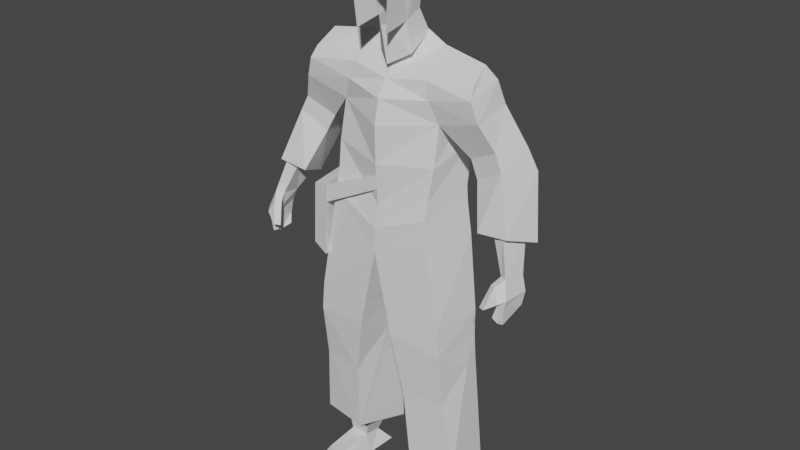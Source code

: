 # Source: emmett-brown.blend  (saved by Blender 2.91.10; exported with 4.5.12 LTS)
import bpy
from mathutils import Matrix  # noqa: F401  (used for matrix-valued properties, if any)

bpy.ops.wm.read_factory_settings(use_empty=True)
scene = bpy.context.scene
scene.name = 'Scene'

# ---- collections
col_collection = bpy.data.collections.new('Collection'); scene.collection.children.link(col_collection)

# ---- node groups
ng_auto_smooth = bpy.data.node_groups.new('Auto Smooth', 'GeometryNodeTree')
_s = ng_auto_smooth.interface.new_socket(name='Geometry', in_out='OUTPUT', socket_type='NodeSocketGeometry')
_s = ng_auto_smooth.interface.new_socket(name='Geometry', in_out='INPUT', socket_type='NodeSocketGeometry')
_s = ng_auto_smooth.interface.new_socket(name='Angle', in_out='INPUT', socket_type='NodeSocketFloat')
_s.subtype = 'ANGLE'
_s.min_value = 0.0
_s.max_value = 3.142
ng_auto_smooth.is_modifier = True
_N = ng_auto_smooth.nodes; _L = ng_auto_smooth.links
n0 = _N.new('NodeGroupOutput'); n0.name = 'Group Output'; n0.location = (480, -100)
n1 = _N.new('NodeGroupInput'); n1.name = 'Group Input'; n1.location = (-420, -300)
n2 = _N.new('NodeGroupInput'); n2.name = 'Group Input.001'; n2.location = (-60, -100)
n3 = _N.new('GeometryNodeSetShadeSmooth'); n3.name = 'Set Shade Smooth'; n3.location = (120, -100)
n3.domain = 'EDGE'
n4 = _N.new('GeometryNodeSetShadeSmooth'); n4.name = 'Set Shade Smooth.001'; n4.location = (300, -100)
n5 = _N.new('GeometryNodeInputMeshEdgeAngle'); n5.name = 'Edge Angle'; n5.location = (-420, -220)
n6 = _N.new('GeometryNodeInputEdgeSmooth'); n6.name = 'Is Edge Smooth'; n6.location = (-60, -160)
n7 = _N.new('GeometryNodeInputShadeSmooth'); n7.name = 'Is Face Smooth'; n7.location = (-240, -340)
n8 = _N.new('FunctionNodeBooleanMath'); n8.name = 'Boolean Math'; n8.location = (-60, -220)
n9 = _N.new('FunctionNodeCompare'); n9.name = 'Compare'; n9.location = (-240, -180)
n9.operation = 'LESS_EQUAL'
_L.new(n5.outputs[0], n9.inputs[0])
_L.new(n4.outputs[0], n0.inputs[0])
_L.new(n1.outputs[1], n9.inputs[1])
_L.new(n9.outputs[0], n8.inputs[0])
_L.new(n7.outputs[0], n8.inputs[1])
_L.new(n2.outputs[0], n3.inputs[0])
_L.new(n6.outputs[0], n3.inputs[1])
_L.new(n3.outputs[0], n4.inputs[0])
_L.new(n8.outputs[0], n3.inputs[2])
n0.is_active_output = True

# ---- world
world_world = bpy.data.worlds.new('World'); scene.world = world_world
world_world.use_nodes = True; world_world.node_tree.nodes.clear()
_N = world_world.node_tree.nodes; _L = world_world.node_tree.links
n0 = _N.new('ShaderNodeOutputWorld'); n0.name = 'World Output'; n0.location = (300, 300)
n1 = _N.new('ShaderNodeBackground'); n1.name = 'Background'; n1.location = (10, 300)
n1.inputs[0].default_value = (0.05088, 0.05088, 0.05088, 1.0)
_L.new(n1.outputs[0], n0.inputs[0])
n0.is_active_output = True
world_world.color = (0.05088, 0.05088, 0.05088)
world_world.use_sun_shadow = False
world_world.sun_shadow_jitter_overblur = 0.0

# ---- meshes
me_cube_002 = bpy.data.meshes.new('Cube.002')
me_cube_002.from_pydata([(1.098, -0.05603, -0.2413), (0.7921, 0.5175, 1.025), (0.0, 1.288, 0.2958), (0.0, 0.6476, 1.348), (0.0, -0.5168, -0.3864), (0.0, -0.1955, 0.4196), (1.156, -0.4422, -2.579), (1.332, 0.6908, -2.6), (0.0, -0.5542, -2.956), (0.0, 0.8036, -3.089), (1.506, -0.3263, -5.911), (1.585, 0.6098, -5.165), (0.6075, -0.4359, -5.929), (0.3864, 0.7205, -5.091), (1.204, 0.6968, -1.656), (1.074, -0.324, -1.669), (0.0, 0.9403, -1.644), (0.0, -0.4539, -1.977), (1.692, -0.1617, -7.472), (1.662, 0.8131, -7.634), (0.6727, -0.3164, -7.469), (0.5293, 0.9563, -7.834), (0.4047, -0.6121, 2.292), (0.5006, 0.2828, 2.706), (0.3254, -0.5747, 1.378), (0.3104, 0.3586, 1.638), (0.4208, -0.2522, 2.531), (0.3148, -0.007064, 1.484), (0.3509, 0.5862, 1.173), (0.3631, 0.08981, 0.8837), (0.0, -0.8227, 2.601), (0.0, 0.1153, 3.084), (0.0, -0.3707, 2.909), (0.0, -0.3235, 1.418), (0.07366, 0.3143, 1.153), (0.0, -0.1632, 0.6718), (0.8067, -0.1146, 0.5439), (1.993, -0.128, 0.01127), (2.014, 0.6418, 0.1794), (2.387, 0.04632, -0.8342), (1.049, 1.09, 0.1514), (1.813, 0.159, -1.165), (1.41, -0.8305, -8.398), (1.376, 0.4875, -8.399), (0.7129, -1.045, -8.376), (0.6752, 0.7168, -8.411), (1.254, -0.6337, -8.107), (1.185, 0.4476, -8.103), (0.8425, -0.9294, -8.057), (0.8545, 0.464, -8.087), (1.389, 0.003334, -8.399), (0.69, 0.03193, -8.395), (1.236, 0.06959, -8.017), (0.8219, 0.04381, -7.984), (1.208, -0.04539, -7.552), (1.195, 0.4776, -7.552), (0.7049, 0.53, -7.721), (0.7169, -0.03469, -7.71), (1.809, -0.04604, 0.6231), (1.744, 0.3829, 0.9005), (2.614, 0.8691, -1.003), (2.43, 0.8074, -0.5932), (2.019, 0.9553, -1.183), (2.752, -0.2277, -1.903), (2.113, -0.2088, -1.975), (2.93, 0.4942, -2.171), (2.303, 0.4382, -2.235), (2.893, 0.1319, -2.677), (2.837, -0.3364, -2.588), (2.981, 0.1056, -2.97), (2.95, -0.4513, -2.962), (2.613, -0.6624, -3.158), (2.954, 0.0465, -3.233), (2.914, -0.4642, -3.105), (2.85, -0.1354, -3.432), (2.811, -0.4857, -3.438), (2.858, -0.5643, -2.998), (2.721, -0.5, -2.732), (2.797, 0.0991, -2.927), (2.821, 0.04417, -3.227), (2.713, -0.448, -2.965), (2.764, -0.4429, -3.093), (2.689, -0.256, -2.623), (2.601, -0.4295, -2.752), (0.4388, 0.2718, -5.24), (2.487, -0.599, -3.172), (1.539, 0.6272, -4.158), (1.445, -0.4632, -4.181), (2.721, -0.07178, -3.395), (2.685, -0.4765, -3.372), (2.859, -0.3819, -3.496), (2.739, -0.3844, -3.44), (2.678, -0.5732, -2.898), (2.561, -0.492, -2.904), (0.403, 0.6443, 2.615), (0.0, 0.6434, 2.777), (0.0, -0.5446, -2.442), (1.083, -0.4124, -1.996), (0.0, 0.9328, -2.099), (1.241, 0.6873, -1.998), (2.705, 0.123, -2.681), (2.346, -0.07634, -1.853), (2.346, 0.3847, -2.113), (1.858, -0.1831, 0.4084), (0.9522, 0.9071, 0.5918), (0.0, -0.4218, 0.1013), (0.0, 1.118, 0.8401), (0.9295, -0.1532, 0.1991), (1.91, 0.528, 0.6367), (0.3626, -0.5517, -4.649), (1.503, -0.4617, -4.785), (0.3138, 0.7289, -4.505), (1.597, 0.3319, -5.274), (1.555, 0.6071, -4.679), (0.2614, -0.5527, -4.145), (0.2042, 0.7613, -4.095), (1.846, 0.9686, -0.7848), (2.235, 0.07655, -0.5159), (1.636, 0.1968, -0.8179), (0.0, 1.147, -0.5747), (0.0, -0.5061, -1.148), (1.118, -0.2036, -1.028), (1.171, 0.8656, -0.7981), (2.737, 0.3917, -2.035), (2.623, -0.1612, -1.866)], [], [(106, 3, 1, 104), (16, 14, 99, 98), (1, 3, 5, 36), (107, 36, 5, 105), (14, 15, 97, 99), (17, 16, 98, 9, 8, 96), (15, 17, 96, 97), (8, 9, 115, 114), (12, 84, 13, 21, 20), (6, 8, 87), (9, 7, 86), (7, 6, 87, 86), (121, 120, 17, 15), (120, 119, 16, 17), (122, 121, 15, 14), (119, 122, 14, 16), (21, 19, 18, 20), (10, 12, 20, 18), (13, 11, 19, 21), (11, 112, 10, 18, 19), (26, 22, 24, 27), (23, 26, 27, 25), (25, 27, 29, 28), (22, 26, 32, 30), (26, 23, 31, 32), (29, 27, 33, 35), (28, 29, 35, 34), (104, 1, 59, 108), (37, 0, 118, 117), (107, 0, 37, 103), (108, 103, 37, 38), (40, 116, 118, 0), (64, 66, 65, 63), (51, 44, 42, 50), (53, 52, 46, 48), (45, 43, 47, 49), (50, 42, 46, 52), (51, 45, 49, 53), (42, 44, 48, 46), (44, 51, 53, 48), (43, 50, 52, 47), (49, 47, 55, 56), (45, 51, 50, 43), (47, 52, 54, 55), (53, 49, 56, 57), (52, 53, 57, 54), (1, 36, 58, 59), (62, 60, 65, 66), (60, 39, 63, 65), (39, 41, 64, 63), (41, 62, 66, 64), (69, 67, 68, 70), (76, 92, 71), (69, 70, 73, 72), (72, 73, 90, 74), (39, 61, 117), (70, 68, 77, 76), (69, 72, 79, 78), (78, 79, 81, 80), (72, 74, 88, 79), (89, 81, 91), (75, 73, 81, 89), (70, 80, 81, 73), (77, 68, 82, 83), (71, 92, 93, 85), (76, 71, 85, 80, 70), (86, 87, 110, 113), (87, 8, 114), (86, 113, 111, 115), (75, 89, 91, 90), (90, 73, 75), (90, 91, 88, 74), (91, 81, 79, 88), (92, 76, 77), (93, 92, 77, 83), (31, 23, 94, 95), (97, 96, 8, 6), (99, 97, 6, 7), (98, 99, 7, 9), (67, 69, 78, 100), (85, 93, 80), (93, 83, 80), (83, 82, 80), (80, 82, 100, 78), (67, 100, 102, 123), (68, 67, 123, 124), (82, 68, 124, 101), (100, 82, 101, 102), (59, 58, 103, 108), (36, 107, 103, 58), (40, 104, 108, 38), (0, 107, 105, 4), (2, 106, 104, 40), (116, 40, 38, 61), (61, 39, 60), (113, 110, 112), (111, 113, 11, 13), (113, 112, 11), (112, 110, 10), (110, 109, 12, 10), (109, 84, 12), (84, 109, 111), (84, 111, 13), (114, 109, 110, 87), (114, 115, 111, 109), (115, 9, 86), (61, 60, 62, 116), (41, 116, 62), (117, 61, 38, 37), (117, 118, 41, 39), (118, 116, 41), (2, 40, 122, 119), (40, 0, 121, 122), (4, 2, 119, 120), (0, 4, 120, 121), (124, 123, 102, 101)])
_uv = me_cube_002.uv_layers.new(name='UVMap')
_uv.uv.foreach_set('vector', [0.5885, 0.375, 0.625, 0.375, 0.6492, 0.4762, 0.6013, 0.4881, 0.4209, 0.3718, 0.4046, 0.4992, 0.3912, 0.5, 0.398, 0.3706, 0.6492, 0.4762, 0.75, 0.5, 0.7424, 0.7698, 0.6322, 0.7672, 0.5878, 0.7632, 0.6322, 0.7672, 0.6051, 0.8718, 0.5634, 0.8733, 0.4046, 0.4992, 0.4162, 0.7421, 0.394, 0.7504, 0.3912, 0.5, 0.0, 0.0, 0.0, 0.0, 0.0, 0.0, 0.0, 0.0, 0.0, 0.0, 0.0, 0.0, 0.4162, 0.7421, 0.4064, 0.8774, 0.3832, 0.8784, 0.394, 0.7504, 0.0, 0.0, 0.0, 0.0, 0.0, 0.0, 0.0, 0.0, 0.0, 0.0, 0.0, 0.0, 0.0, 0.0, 0.0, 0.0, 0.0, 0.0, 0.375, 0.75, 0.3669, 0.8821, 0.375, 0.75, 0.3657, 0.3651, 0.3821, 0.5, 0.379, 0.5, 0.3821, 0.5, 0.375, 0.75, 0.375, 0.75, 0.379, 0.5, 0.4727, 0.7497, 0.4669, 0.8759, 0.4064, 0.8774, 0.4162, 0.7421, 0.0, 0.0, 0.0, 0.0, 0.0, 0.0, 0.0, 0.0, 0.4714, 0.4996, 0.4727, 0.7497, 0.4162, 0.7421, 0.4046, 0.4992, 0.4864, 0.3734, 0.4714, 0.4996, 0.4046, 0.4992, 0.4209, 0.3718, 0.25, 0.5, 0.375, 0.5, 0.375, 0.75, 0.25, 0.75, 0.375, 0.75, 0.3728, 0.8766, 0.375, 0.875, 0.375, 0.75, 0.3716, 0.371, 0.377, 0.5, 0.375, 0.5, 0.375, 0.375, 0.377, 0.5, 0.3763, 0.5616, 0.375, 0.75, 0.375, 0.75, 0.375, 0.5, 0.375, 0.625, 0.375, 0.75, 0.375, 0.75, 0.375, 0.625, 0.375, 0.5, 0.375, 0.625, 0.375, 0.625, 0.375, 0.5, 0.375, 0.5, 0.375, 0.625, 0.375, 0.625, 0.375, 0.5, 0.375, 0.75, 0.375, 0.625, 0.375, 0.625, 0.375, 0.75, 0.375, 0.625, 0.375, 0.5, 0.375, 0.5, 0.375, 0.625, 0.375, 0.625, 0.375, 0.625, 0.375, 0.625, 0.375, 0.625, 0.375, 0.5, 0.375, 0.625, 0.375, 0.625, 0.375, 0.5, 0.6013, 0.4881, 0.6492, 0.4762, 0.6292, 0.4958, 0.625, 0.5, 0.618, 0.7508, 0.5421, 0.759, 0.5505, 0.7353, 0.6226, 0.7503, 0.5878, 0.7632, 0.5421, 0.759, 0.618, 0.7508, 0.6205, 0.7505, 0.625, 0.5, 0.6205, 0.7505, 0.618, 0.7508, 0.625, 0.5, 0.5533, 0.5, 0.5533, 0.5, 0.5505, 0.7353, 0.5421, 0.759, 0.5533, 0.75, 0.5533, 0.5, 0.625, 0.5, 0.625, 0.75, 0.25, 0.613, 0.25, 0.75, 0.375, 0.75, 0.375, 0.613, 0.25, 0.613, 0.375, 0.613, 0.375, 0.75, 0.25, 0.75, 0.25, 0.5, 0.375, 0.5, 0.375, 0.5, 0.25, 0.5, 0.375, 0.613, 0.375, 0.75, 0.375, 0.75, 0.375, 0.613, 0.25, 0.613, 0.25, 0.5, 0.25, 0.5, 0.25, 0.613, 0.375, 0.75, 0.25, 0.75, 0.25, 0.75, 0.375, 0.75, 0.25, 0.75, 0.25, 0.613, 0.25, 0.613, 0.25, 0.75, 0.375, 0.5, 0.375, 0.613, 0.375, 0.613, 0.375, 0.5, 0.25, 0.5, 0.375, 0.5, 0.375, 0.5, 0.25, 0.5, 0.25, 0.5, 0.25, 0.613, 0.375, 0.613, 0.375, 0.5, 0.375, 0.5, 0.375, 0.613, 0.375, 0.613, 0.375, 0.5, 0.25, 0.613, 0.25, 0.5, 0.25, 0.5, 0.25, 0.613, 0.375, 0.613, 0.25, 0.613, 0.25, 0.613, 0.375, 0.613, 0.6492, 0.4762, 0.6322, 0.7672, 0.6241, 0.7501, 0.6292, 0.4958, 0.5533, 0.5, 0.625, 0.5, 0.625, 0.5, 0.5533, 0.5, 0.625, 0.5, 0.625, 0.75, 0.625, 0.75, 0.625, 0.5, 0.625, 0.75, 0.5533, 0.7274, 0.5533, 0.75, 0.625, 0.75, 0.5533, 0.7274, 0.5533, 0.5, 0.5533, 0.5, 0.5533, 0.75, 0.5533, 0.6453, 0.5533, 0.5, 0.6158, 0.5, 0.614, 0.6753, 0.625, 0.6933, 0.625, 0.5, 0.625, 0.75, 0.5533, 0.6453, 0.614, 0.6753, 0.6096, 0.6991, 0.5595, 0.7086, 0.5595, 0.7086, 0.6096, 0.6991, 0.6025, 0.7488, 0.5533, 0.75, 0.625, 0.75, 0.625, 0.5, 0.6226, 0.7503, 0.614, 0.6753, 0.6158, 0.5, 0.6243, 0.5, 0.625, 0.6933, 0.5533, 0.6453, 0.5595, 0.7086, 0.5533, 0.7137, 0.5533, 0.6679, 0.5533, 0.6679, 0.5533, 0.7137, 0.5533, 0.693, 0.5533, 0.6679, 0.5595, 0.7086, 0.5533, 0.75, 0.5533, 0.75, 0.5533, 0.7137, 0.5901, 0.75, 0.5533, 0.693, 0.5806, 0.7483, 0.6209, 0.7484, 0.6096, 0.6991, 0.5533, 0.693, 0.5901, 0.75, 0.614, 0.6753, 0.5533, 0.6679, 0.5533, 0.693, 0.6096, 0.6991, 0.6243, 0.5, 0.6158, 0.5, 0.625, 0.5, 0.625, 0.5, 0.625, 0.5, 0.625, 0.5, 0.625, 0.5, 0.625, 0.5, 0.625, 0.6933, 0.625, 0.75, 0.625, 0.75, 0.5533, 0.6679, 0.614, 0.6753, 0.379, 0.5, 0.375, 0.75, 0.375, 0.75, 0.3778, 0.5, 0.375, 0.75, 0.3669, 0.8821, 0.369, 0.88, 0.379, 0.5, 0.3778, 0.5, 0.3698, 0.3692, 0.3682, 0.3675, 0.6209, 0.7484, 0.5901, 0.75, 0.5806, 0.7483, 0.6025, 0.7488, 0.6025, 0.7488, 0.6096, 0.6991, 0.6209, 0.7484, 0.6025, 0.7488, 0.5806, 0.7483, 0.5533, 0.75, 0.5533, 0.75, 0.5806, 0.7483, 0.5533, 0.693, 0.5533, 0.7137, 0.5533, 0.75, 0.625, 0.5, 0.625, 0.6933, 0.6243, 0.5, 0.625, 0.5, 0.625, 0.5, 0.6243, 0.5, 0.625, 0.5, 0.375, 0.5, 0.375, 0.5, 0.375, 0.5, 0.375, 0.5, 0.394, 0.7504, 0.3832, 0.8784, 0.3669, 0.8821, 0.375, 0.75, 0.3912, 0.5, 0.394, 0.7504, 0.375, 0.75, 0.3821, 0.5, 0.398, 0.3706, 0.3912, 0.5, 0.3821, 0.5, 0.3657, 0.3651, 0.5533, 0.5, 0.5533, 0.6453, 0.5533, 0.6679, 0.0, 0.0, 0.625, 0.5, 0.625, 0.5, 0.5533, 0.6679, 0.625, 0.5, 0.625, 0.5, 0.5533, 0.6679, 0.625, 0.5, 0.625, 0.5, 0.5533, 0.6679, 0.5533, 0.6679, 0.625, 0.5, 0.0, 0.0, 0.5533, 0.6679, 0.5533, 0.5, 0.0, 0.0, 0.0, 0.0, 0.5533, 0.5, 0.6158, 0.5, 0.5533, 0.5, 0.5533, 0.5, 0.6158, 0.5, 0.625, 0.5, 0.6158, 0.5, 0.6158, 0.5, 0.625, 0.5, 0.0, 0.0, 0.625, 0.5, 0.625, 0.5, 0.0, 0.0, 0.6292, 0.4958, 0.6241, 0.7501, 0.6205, 0.7505, 0.625, 0.5, 0.6322, 0.7672, 0.5878, 0.7632, 0.6205, 0.7505, 0.6241, 0.7501, 0.5533, 0.5, 0.6013, 0.4881, 0.625, 0.5, 0.625, 0.5, 0.5421, 0.759, 0.5878, 0.7632, 0.5634, 0.8733, 0.5224, 0.8745, 0.552, 0.375, 0.5885, 0.375, 0.6013, 0.4881, 0.5533, 0.5, 0.5533, 0.5, 0.5533, 0.5, 0.625, 0.5, 0.625, 0.5, 0.625, 0.5, 0.625, 0.75, 0.625, 0.5, 0.3778, 0.5, 0.375, 0.75, 0.3763, 0.5616, 0.3698, 0.3692, 0.3778, 0.5, 0.377, 0.5, 0.3716, 0.371, 0.3778, 0.5, 0.3763, 0.5616, 0.377, 0.5, 0.3763, 0.5616, 0.375, 0.75, 0.375, 0.75, 0.375, 0.75, 0.3704, 0.8787, 0.3728, 0.8766, 0.375, 0.75, 0.0, 0.0, 0.0, 0.0, 0.0, 0.0, 0.0, 0.0, 0.0, 0.0, 0.0, 0.0, 0.0, 0.0, 0.0, 0.0, 0.0, 0.0, 0.369, 0.88, 0.3704, 0.8787, 0.375, 0.75, 0.375, 0.75, 0.0, 0.0, 0.0, 0.0, 0.0, 0.0, 0.0, 0.0, 0.3682, 0.3675, 0.3657, 0.3651, 0.379, 0.5, 0.625, 0.5, 0.625, 0.5, 0.5533, 0.5, 0.5533, 0.5, 0.5533, 0.7274, 0.5533, 0.5, 0.5533, 0.5, 0.6226, 0.7503, 0.625, 0.5, 0.625, 0.5, 0.618, 0.7508, 0.6226, 0.7503, 0.5505, 0.7353, 0.5533, 0.7274, 0.625, 0.75, 0.5505, 0.7353, 0.5533, 0.5, 0.5533, 0.7274, 0.552, 0.375, 0.5533, 0.5, 0.4714, 0.4996, 0.4864, 0.3734, 0.5533, 0.5, 0.5421, 0.759, 0.4727, 0.7497, 0.4714, 0.4996, 0.0, 0.0, 0.0, 0.0, 0.0, 0.0, 0.0, 0.0, 0.5421, 0.759, 0.5224, 0.8745, 0.4669, 0.8759, 0.4727, 0.7497, 0.6158, 0.5, 0.5533, 0.5, 0.0, 0.0, 0.625, 0.5])
me_cube_002.use_remesh_fix_poles = True
me_cube_002.use_remesh_preserve_attributes = False
me_cube_002.use_mirror_vertex_groups = False
me_cube_002.update()
me_cube = bpy.data.meshes.new('Cube')
me_cube.from_pydata([(-2.121, -0.4798, -1.816), (-2.078, -0.2376, 0.3406), (-2.067, 0.8642, -2.035), (0.1752, -1.523, -1.833), (0.2175, -1.28, 0.3236), (0.5412, -0.2822, -2.055), (0.5887, -0.005041, 0.4854), (1.263, 4.598, 1.331), (0.5769, -0.07398, -0.1464), (1.232, 4.624, 0.8554), (-1.346, 6.801, 1.714), (-2.009, 1.173, -0.1225), (-1.279, 6.745, 1.38), (-2.017, 1.245, 0.4967), (-2.089, -0.2972, -0.1898), (0.2071, -1.34, -0.2067)], [], [(14, 1, 13, 11), (11, 13, 6, 8), (8, 6, 4, 15), (15, 4, 1, 14), (2, 5, 3, 0), (6, 13, 1, 4), (8, 9, 7, 6), (13, 10, 12, 11), (3, 15, 14, 0), (5, 8, 15, 3), (2, 11, 8, 5), (0, 14, 11, 2)])
me_cube.use_remesh_fix_poles = True
me_cube.use_remesh_preserve_attributes = False
me_cube.use_mirror_vertex_groups = False
me_cube.update()

# ---- objects
ob_doc = bpy.data.objects.new('Doc', me_cube_002)
ob_belt = bpy.data.objects.new('Belt', me_cube)

# ---- transforms, parenting, visibility, modifiers, constraints
ob_doc.location = (0.0, 0.0, 7.723)
ob_doc.lineart.crease_threshold = 0.0
_m = ob_doc.modifiers.new('Mirror', 'MIRROR')
_m.use_clip = True
_m = ob_doc.modifiers.new('Auto Smooth', 'NODES')
_m.node_group = ng_auto_smooth
_gi = [s.identifier for s in ng_auto_smooth.interface.items_tree if s.item_type == 'SOCKET' and s.in_out == 'INPUT']
_m[_gi[1]] = 0.5236  # Angle
ob_belt.location = (-1.317, -0.2574, 5.544)
ob_belt.rotation_euler = (0.0, -0.0, -1.204)
ob_belt.scale = (0.5475, 0.249, 0.607)
ob_belt.lineart.crease_threshold = 0.0

# ---- collection membership
col_collection.objects.link(ob_doc)
col_collection.objects.link(ob_belt)

# ---- scene / render settings (as saved in the file)
scene.frame_start = 1; scene.frame_end = 250; scene.frame_set(61)
scene.render.engine = 'BLENDER_EEVEE_NEXT'
scene.cycles.use_denoising = False
scene.cycles.samples = 128
scene.cycles.sampling_pattern = 'TABULATED_SOBOL'
scene.cycles.use_adaptive_sampling = False
scene.cycles.use_light_tree = False
scene.view_settings.view_transform = 'Filmic'
bpy.context.view_layer.update()

# ---- added for rendering (the .blend has no active camera and no usable light): camera, sun
cam_auto = bpy.data.cameras.new('AutoCamera')
cam_auto.lens = 50.0
cam_auto.sensor_width = 36.0
cam_auto.clip_end = 1000.0
ob_auto_camera = bpy.data.objects.new('AutoCamera', cam_auto)
scene.collection.objects.link(ob_auto_camera)
ob_auto_camera.location = (12.1987, -14.4442, 14.8183)
ob_auto_camera.rotation_euler = (1.09748, -7.21219e-08, 0.694738)
scene.camera = ob_auto_camera
light_auto_sun = bpy.data.lights.new('AutoSun', 'SUN')
light_auto_sun.energy = 3.0
light_auto_sun.angle = 0.0523599
ob_auto_sun = bpy.data.objects.new('AutoSun', light_auto_sun)
scene.collection.objects.link(ob_auto_sun)
ob_auto_sun.rotation_euler = (0.872665, 0.174533, 0.523599)
bpy.context.view_layer.update()
